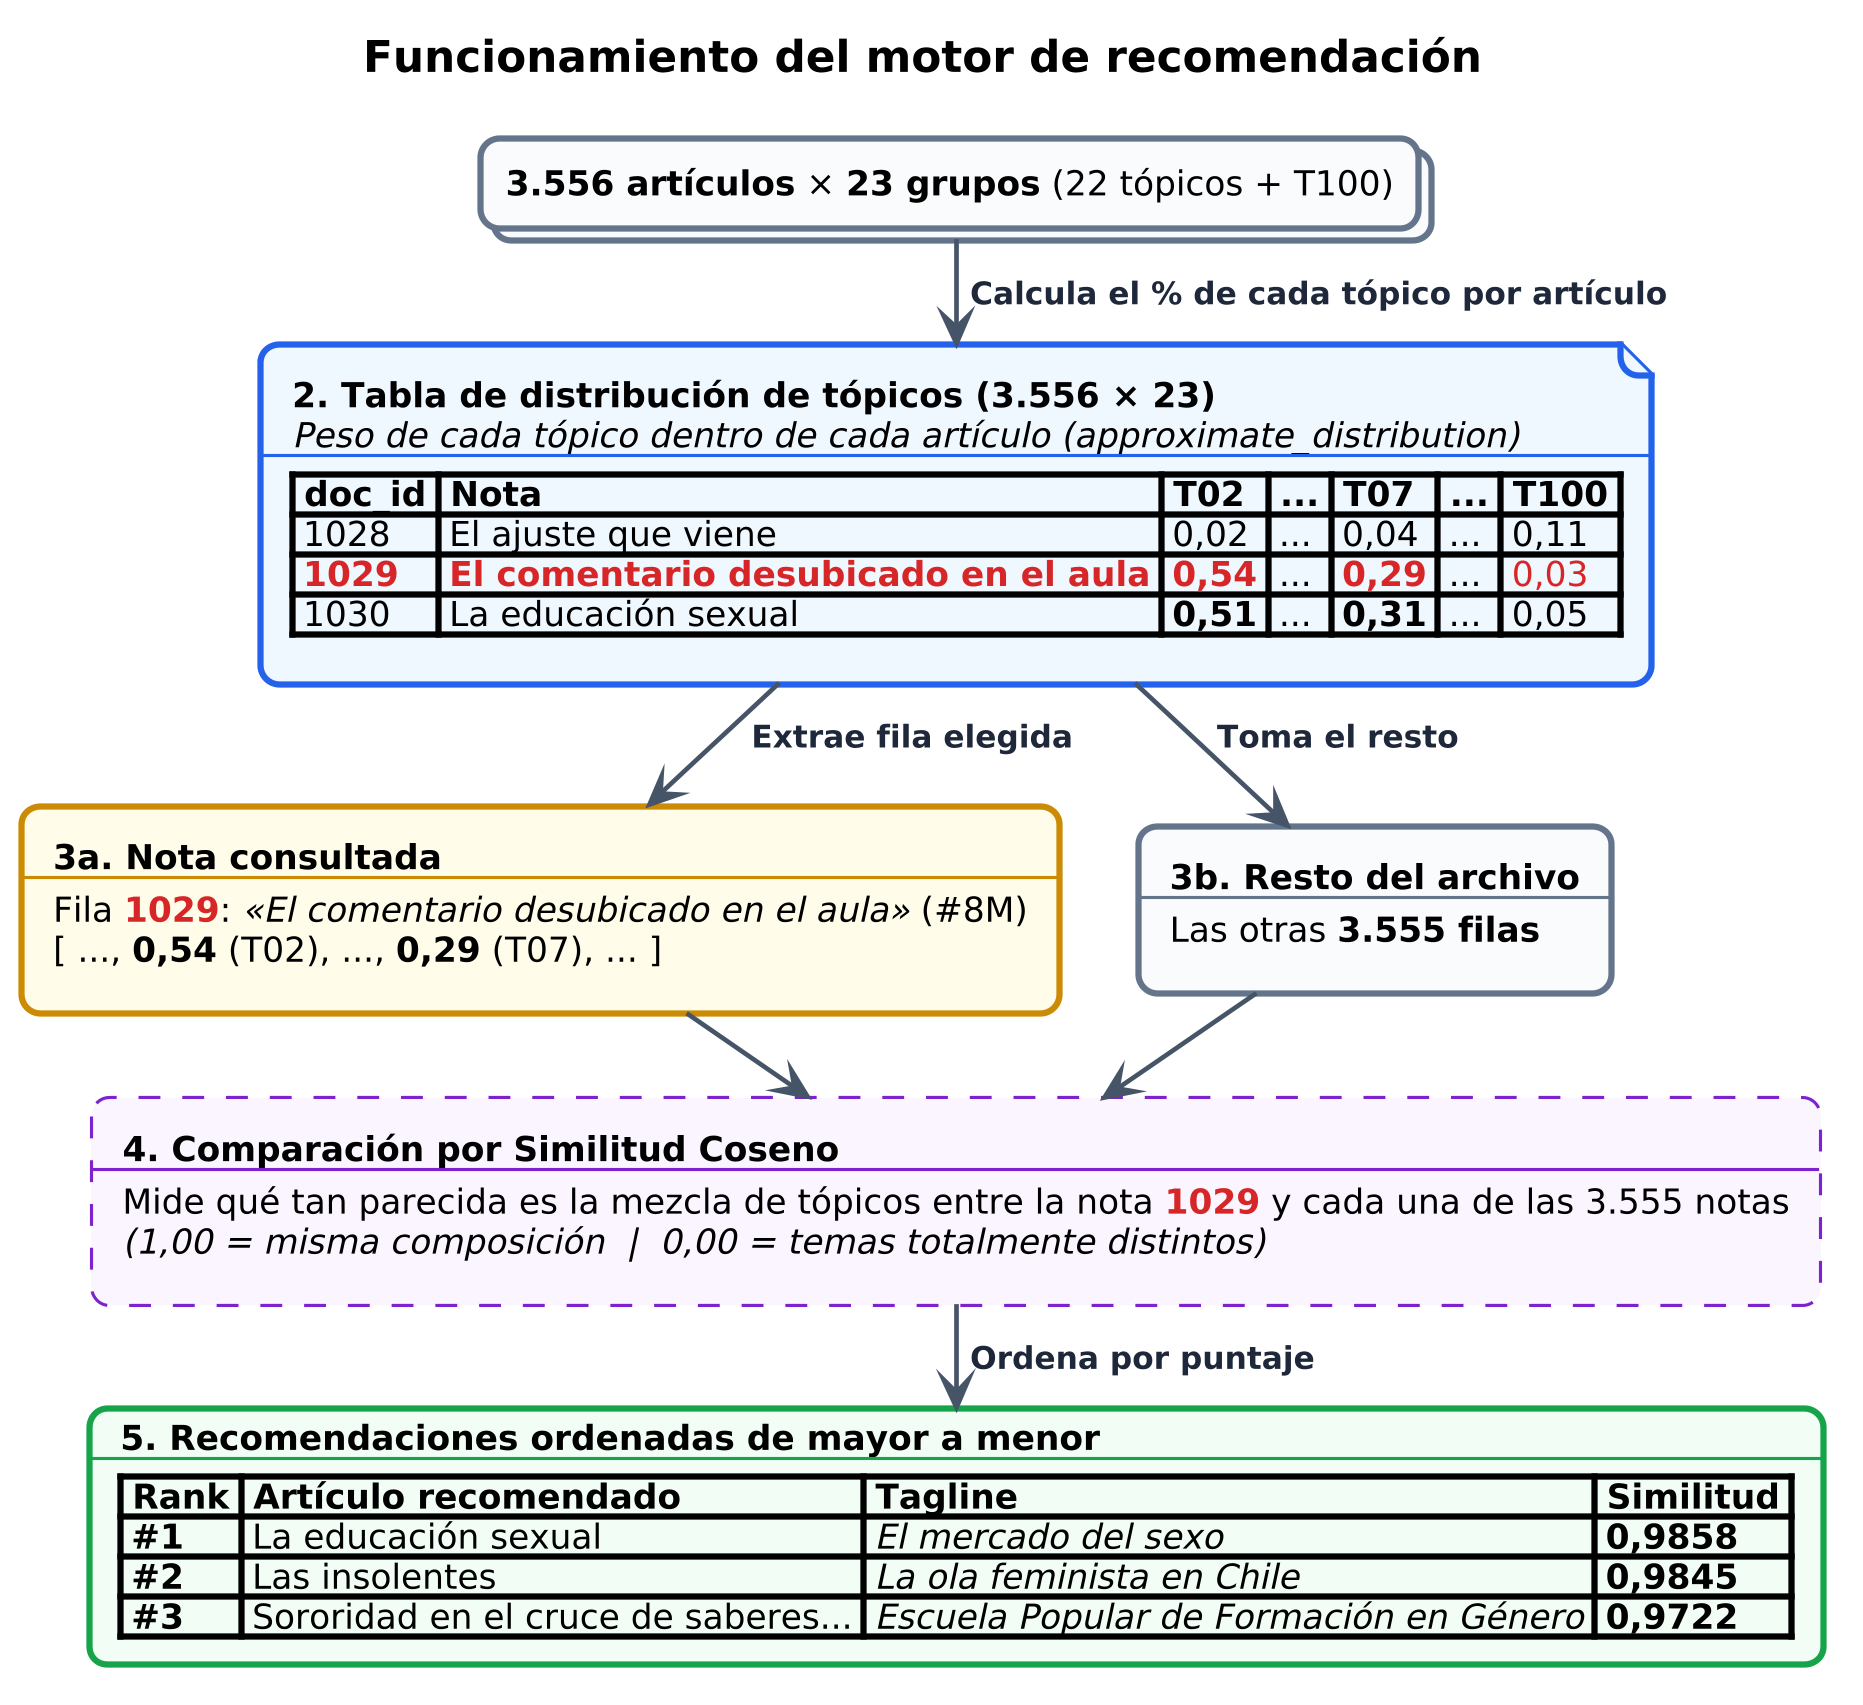

The diagram above was rendered by PlantUML. Its source (embedded in the PNG):
@startuml
skinparam dpi 300
skinparam shadowing false
skinparam backgroundColor white
skinparam defaultFontName SansSerif
skinparam defaultFontSize 11
skinparam nodesep 25
skinparam ranksep 20
skinparam roundcorner 12
skinparam linetype polyline

skinparam arrow {
  Color #475569
  FontColor #1e293b
  FontSize 10
  Thickness 1.5
}

title <b>Funcionamiento del motor de recomendación</b>

collections "<b>3.556 artículos</b> × <b>23 grupos</b> (22 tópicos + T100)" as paso1 #F8FAFC;line:64748B;line.bold

file "<b>2. Tabla de distribución de tópicos (3.556 × 23)</b>\n<i>Peso de cada tópico dentro de cada artículo (approximate_distribution)</i>\n---\n|= doc_id |= Nota |= T02 |= ... |= T07 |= ... |= T100 |\n| 1028 | El ajuste que viene | 0,02 | ... | 0,04 | ... | 0,11 |\n| <color:#d62728><b>1029</b></color> | <color:#d62728><b>El comentario desubicado en el aula</b></color> | <color:#d62728><b>0,54</b></color> | ... | <color:#d62728><b>0,29</b></color> | ... | <color:#d62728>0,03</color> |\n| 1030 | La educación sexual | <b>0,51</b> | ... | <b>0,31</b> | ... | 0,05 |" as paso2 #EFF6FF;line:2563EB;line.bold

together {
  rectangle "<b>3a. Nota consultada</b>\n---\nFila <color:#d62728><b>1029</b></color>: <i>«El comentario desubicado en el aula»</i> (#8M)\n[ ..., <b>0,54</b> (T02), ..., <b>0,29</b> (T07), ... ]" as consulta #FEFCE8;line:CA8A04;line.bold

  rectangle "<b>3b. Resto del archivo</b>\n---\nLas otras <b>3.555 filas</b>" as resto #F8FAFC;line:64748B;line.bold
}

rectangle "<b>4. Comparación por Similitud Coseno</b>\n---\nMide qué tan parecida es la mezcla de tópicos entre la nota <color:#d62728><b>1029</b></color> y cada una de las 3.555 notas\n<i>(1,00 = misma composición  |  0,00 = temas totalmente distintos)</i>" as paso4 #FAF5FF;line:7E22CE;line.dashed

card "<b>5. Recomendaciones ordenadas de mayor a menor</b>\n---\n|= Rank |= Artículo recomendado |= Tagline |= Similitud |\n| <b>#1</b> | La educación sexual | <i>El mercado del sexo</i> | <b>0,9858</b> |\n| <b>#2</b> | Las insolentes | <i>La ola feminista en Chile</i> | <b>0,9845</b> |\n| <b>#3</b> | Sororidad en el cruce de saberes... | <i>Escuela Popular de Formación en Género</i> | <b>0,9722</b> |" as paso5 #F0FDF4;line:16A34A;line.bold

paso1 -d-> paso2 : <b> Calcula el % de cada tópico por artículo</b>
paso2 -d-> consulta : <b> Extrae fila elegida</b>
paso2 -d-> resto : <b> Toma el resto</b>
consulta -d-> paso4
resto -d-> paso4
paso4 -d-> paso5 : <b> Ordena por puntaje</b>
@enduml